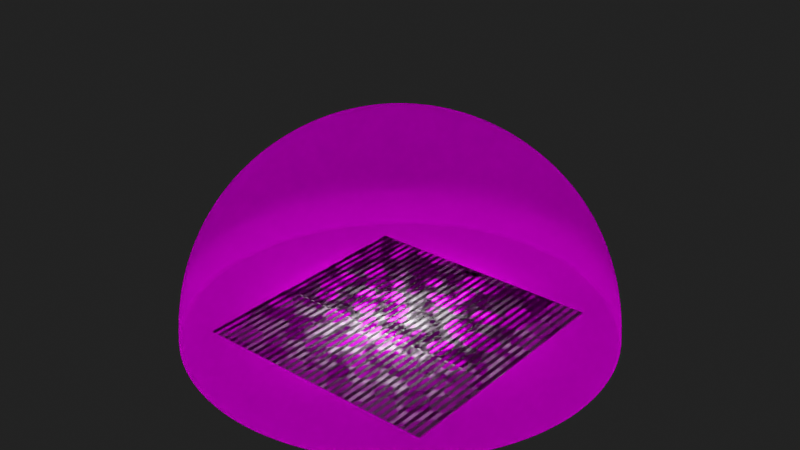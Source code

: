 # Source: DOME_light.blend  (saved by Blender 5.0.118; exported with 4.5.12 LTS)
import bpy
from mathutils import Matrix  # noqa: F401  (used for matrix-valued properties, if any)

bpy.ops.wm.read_factory_settings(use_empty=True)
scene = bpy.context.scene
scene.name = 'Scene'

# ---- collections
col_collection = bpy.data.collections.new('Collection'); scene.collection.children.link(col_collection)

# ---- images (referenced by path relative to the original .blend; pixels are not part of the script)
import os
ASSET_DIR = os.environ.get("B2B_ASSET_DIR", "")  # directory of the original .blend (textures are referenced by path, not embedded)
HERE = os.path.dirname(os.path.abspath(__file__))  # packed textures are extracted next to this script under _unpacked/

def load_image(name, relpath, width, height, colorspace="sRGB"):
    """Load a texture the original file referenced (path relative to the .blend, or extracted next to this script)."""
    p = next((c for c in (os.path.join(HERE, relpath), os.path.join(ASSET_DIR, relpath)) if relpath and os.path.exists(c)), "")
    if p:
        img = bpy.data.images.load(p, check_existing=True)
        img.name = name
    else:  # same state as the original file: an image datablock whose file is absent (Cycles renders it pink)
        img = bpy.data.images.new(name, width, height)
        img.source = "FILE"
        img.filepath = "//" + (relpath or name)
    img.colorspace_settings.name = colorspace
    return img
img_buikslotermeerplein_4k_exr = load_image('buikslotermeerplein_4k.exr', 'buikslotermeerplein_4k.exr', 1024, 1024, 'Linear Rec.709')

# ---- materials (node trees are filled in below, after node groups)
mat_plane_gobo_noise = bpy.data.materials.new('Plane_Gobo_noise')
mat_plane_gobo_voronoise = bpy.data.materials.new('Plane_Gobo_voronoise')
mat_plane_gobo_wave = bpy.data.materials.new('Plane_Gobo_wave')
mat_dome = bpy.data.materials.new('DOME')

# ---- node groups
ng_smooth_by_angle = bpy.data.node_groups.new('Smooth by Angle', 'GeometryNodeTree')
_s = ng_smooth_by_angle.interface.new_socket(name='Mesh', in_out='OUTPUT', socket_type='NodeSocketGeometry')
_s = ng_smooth_by_angle.interface.new_socket(name='Mesh', in_out='INPUT', socket_type='NodeSocketGeometry')
_s = ng_smooth_by_angle.interface.new_socket(name='Angle', in_out='INPUT', socket_type='NodeSocketFloat')
_s.subtype = 'ANGLE'
_s.default_value = 0.5236
_s.min_value = 0.0
_s.max_value = 3.142
_s.description = 'Maximum face angle for smooth edges'
_s = ng_smooth_by_angle.interface.new_socket(name='Ignore Sharpness', in_out='INPUT', socket_type='NodeSocketBool')
_s.force_non_field = True
ng_smooth_by_angle.description = 'Set the sharpness of mesh edges based on the angle between the neighboring faces'
ng_smooth_by_angle.is_modifier = True
_N = ng_smooth_by_angle.nodes; _L = ng_smooth_by_angle.links
n0 = _N.new('GeometryNodeSetShadeSmooth'); n0.name = 'Set Shade Smooth'; n0.location = (120, -80)
n0.domain = 'EDGE'
n1 = _N.new('GeometryNodeSetShadeSmooth'); n1.name = 'Set Shade Smooth.001'; n1.location = (300, -80)
n2 = _N.new('NodeGroupOutput'); n2.name = 'Group Output'; n2.location = (480, -80)
n3 = _N.new('GeometryNodeInputMeshEdgeAngle'); n3.name = 'Edge Angle'; n3.location = (-440, -240)
n4 = _N.new('NodeGroupInput'); n4.name = 'Group Input'; n4.location = (-80, -80)
n5 = _N.new('GeometryNodeInputEdgeSmooth'); n5.name = 'Is Edge Smooth'; n5.location = (-260, -120)
n6 = _N.new('GeometryNodeInputShadeSmooth'); n6.name = 'Is Shade Smooth'; n6.location = (-440, -397)
n7 = _N.new('FunctionNodeCompare'); n7.name = 'Compare'; n7.location = (-260, -260)
n7.operation = 'LESS_EQUAL'
n7.inputs[6].default_value = (0.0, 0.0, 0.0, 0.0)
n7.inputs[7].default_value = (0.0, 0.0, 0.0, 0.0)
n8 = _N.new('FunctionNodeBooleanMath'); n8.name = 'Boolean Math.001'; n8.location = (-80, -260)
n9 = _N.new('NodeGroupInput'); n9.name = 'Group Input.001'; n9.location = (-440, -329)
n10 = _N.new('NodeGroupInput'); n10.name = 'Group Input.002'; n10.location = (-259, -189)
n11 = _N.new('FunctionNodeBooleanMath'); n11.name = 'Boolean Math'; n11.location = (-80, -149)
n11.operation = 'OR'
n12 = _N.new('FunctionNodeBooleanMath'); n12.name = 'Boolean Math.002'; n12.location = (-260, -380)
n12.operation = 'OR'
n13 = _N.new('NodeGroupInput'); n13.name = 'Group Input.003'; n13.location = (-440, -460)
_L.new(n3.outputs[0], n7.inputs[0])
_L.new(n1.outputs[0], n2.inputs[0])
_L.new(n9.outputs[1], n7.inputs[1])
_L.new(n7.outputs[0], n8.inputs[0])
_L.new(n4.outputs[0], n0.inputs[0])
_L.new(n0.outputs[0], n1.inputs[0])
_L.new(n8.outputs[0], n0.inputs[2])
_L.new(n10.outputs[2], n11.inputs[1])
_L.new(n5.outputs[0], n11.inputs[0])
_L.new(n11.outputs[0], n0.inputs[1])
_L.new(n13.outputs[2], n12.inputs[1])
_L.new(n6.outputs[0], n12.inputs[0])
_L.new(n12.outputs[0], n8.inputs[1])
n2.is_active_output = True

# ---- material node trees
mat_plane_gobo_noise.use_nodes = True; mat_plane_gobo_noise.node_tree.nodes.clear()
_N = mat_plane_gobo_noise.node_tree.nodes; _L = mat_plane_gobo_noise.node_tree.links
n0 = _N.new('ShaderNodeBsdfPrincipled'); n0.name = 'Principled BSDF'; n0.location = (-66, 245)
n1 = _N.new('ShaderNodeOutputMaterial'); n1.name = 'Material Output'; n1.location = (350, 100)
n2 = _N.new('ShaderNodeValToRGB'); n2.name = 'Color Ramp'; n2.location = (-449, 190)
while len(n2.color_ramp.elements) > 1: n2.color_ramp.elements.remove(n2.color_ramp.elements[-1])
n2.color_ramp.elements[0].position = 0.4169; n2.color_ramp.elements[0].color = (0.0, 0.0, 0.0, 1.0)
_e = n2.color_ramp.elements.new(0.571); _e.color = (1.0, 1.0, 1.0, 1.0)
n3 = _N.new('ShaderNodeMapping'); n3.name = 'Mapping'; n3.location = (-1101, 145)
n4 = _N.new('ShaderNodeTexCoord'); n4.name = 'Texture Coordinate'; n4.location = (-1347, 133)
n5 = _N.new('ShaderNodeTexNoise'); n5.name = 'Noise Texture'; n5.location = (-702, 149)
n5.width = 145
_L.new(n0.outputs[0], n1.inputs[0])
_L.new(n4.outputs[3], n3.inputs[0])
_L.new(n2.outputs[0], n0.inputs[4])
_L.new(n3.outputs[0], n5.inputs[0])
_L.new(n5.outputs[0], n2.inputs[0])
n1.is_active_output = True
mat_plane_gobo_voronoise.use_nodes = True; mat_plane_gobo_voronoise.node_tree.nodes.clear()
_N = mat_plane_gobo_voronoise.node_tree.nodes; _L = mat_plane_gobo_voronoise.node_tree.links
n0 = _N.new('ShaderNodeBsdfPrincipled'); n0.name = 'Principled BSDF'; n0.location = (-215, 245)
n1 = _N.new('ShaderNodeOutputMaterial'); n1.name = 'Material Output'; n1.location = (200, 100)
n2 = _N.new('ShaderNodeValToRGB'); n2.name = 'Color Ramp'; n2.location = (-598, 190)
while len(n2.color_ramp.elements) > 1: n2.color_ramp.elements.remove(n2.color_ramp.elements[-1])
n2.color_ramp.elements[0].position = 0.4169; n2.color_ramp.elements[0].color = (0.0, 0.0, 0.0, 1.0)
_e = n2.color_ramp.elements.new(0.571); _e.color = (1.0, 1.0, 1.0, 1.0)
n3 = _N.new('ShaderNodeMapping'); n3.name = 'Mapping'; n3.location = (-1101, 145)
n4 = _N.new('ShaderNodeTexCoord'); n4.name = 'Texture Coordinate'; n4.location = (-1347, 133)
n5 = _N.new('ShaderNodeTexVoronoi'); n5.name = 'Voronoi Texture'; n5.location = (-818, 161)
n5.width = 155
_L.new(n0.outputs[0], n1.inputs[0])
_L.new(n4.outputs[3], n3.inputs[0])
_L.new(n2.outputs[0], n0.inputs[4])
_L.new(n3.outputs[0], n5.inputs[0])
_L.new(n5.outputs[0], n2.inputs[0])
n1.is_active_output = True
mat_plane_gobo_wave.use_nodes = True; mat_plane_gobo_wave.node_tree.nodes.clear()
_N = mat_plane_gobo_wave.node_tree.nodes; _L = mat_plane_gobo_wave.node_tree.links
n0 = _N.new('ShaderNodeBsdfPrincipled'); n0.name = 'Principled BSDF'; n0.location = (-215, 245)
n1 = _N.new('ShaderNodeOutputMaterial'); n1.name = 'Material Output'; n1.location = (200, 100)
n2 = _N.new('ShaderNodeValToRGB'); n2.name = 'Color Ramp'; n2.location = (-598, 190)
while len(n2.color_ramp.elements) > 1: n2.color_ramp.elements.remove(n2.color_ramp.elements[-1])
n2.color_ramp.elements[0].position = 0.4169; n2.color_ramp.elements[0].color = (0.0, 0.0, 0.0, 1.0)
_e = n2.color_ramp.elements.new(0.571); _e.color = (1.0, 1.0, 1.0, 1.0)
n3 = _N.new('ShaderNodeMapping'); n3.name = 'Mapping'; n3.location = (-1101, 145)
n4 = _N.new('ShaderNodeTexCoord'); n4.name = 'Texture Coordinate'; n4.location = (-1347, 133)
n5 = _N.new('ShaderNodeTexWave'); n5.name = 'Wave Texture'; n5.location = (-862, 197)
n5.width = 160
_L.new(n0.outputs[0], n1.inputs[0])
_L.new(n4.outputs[3], n3.inputs[0])
_L.new(n2.outputs[0], n0.inputs[4])
_L.new(n5.outputs[0], n2.inputs[0])
_L.new(n3.outputs[0], n5.inputs[0])
n1.is_active_output = True
mat_dome.use_nodes = True; mat_dome.node_tree.nodes.clear()
_N = mat_dome.node_tree.nodes; _L = mat_dome.node_tree.links
n0 = _N.new('ShaderNodeOutputMaterial'); n0.name = 'Material Output'; n0.location = (692, 110)
n1 = _N.new('ShaderNodeEmission'); n1.name = 'Emission'; n1.location = (-124, 166)
n2 = _N.new('ShaderNodeMapping'); n2.name = 'Mapping'; n2.location = (-1055, 432)
n2.inputs[1].default_value = (0.0, 0.0, -0.29)
n3 = _N.new('ShaderNodeTexCoord'); n3.name = 'Texture Coordinate'; n3.location = (-1512, 503)
n4 = _N.new('ShaderNodeTexEnvironment'); n4.name = 'Environment Texture'; n4.location = (-795, 272)
n4.image = img_buikslotermeerplein_4k_exr
n5 = _N.new('ShaderNodeBsdfTransparent'); n5.name = 'Transparent BSDF'; n5.location = (172, -59)
n6 = _N.new('ShaderNodeMixShader'); n6.name = 'Mix Shader'; n6.location = (527, 339)
n7 = _N.new('ShaderNodeNewGeometry'); n7.name = 'Geometry'; n7.location = (258, 516)
n8 = _N.new('ShaderNodeBsdfDiffuse'); n8.name = 'Diffuse BSDF'; n8.location = (-110, -35)
n8.inputs[1].default_value = 0.5204
n9 = _N.new('ShaderNodeMixShader'); n9.name = 'Mix Shader.001'; n9.location = (252, 240)
n10 = _N.new('ShaderNodeValToRGB'); n10.name = 'Color Ramp'; n10.location = (-402, 449)
while len(n10.color_ramp.elements) > 1: n10.color_ramp.elements.remove(n10.color_ramp.elements[-1])
n10.color_ramp.elements[0].position = 0.29; n10.color_ramp.elements[0].color = (0.0, 0.0, 0.0, 1.0)
_e = n10.color_ramp.elements.new(1.0); _e.color = (1.0, 1.0, 1.0, 1.0)
n11 = _N.new('ShaderNodeSeparateXYZ'); n11.name = 'Separate XYZ'; n11.location = (-408, 599)
n12 = _N.new('ShaderNodeMix'); n12.name = 'Mix'; n12.location = (-54, 690)
n12.data_type = 'RGBA'
n12.blend_type = 'MULTIPLY'
n12.inputs[0].default_value = 1.0
n13 = _N.new('ShaderNodeBump'); n13.name = 'Bump'; n13.location = (-369, -66)
n13.inputs[0].default_value = 0.1492
n13.inputs[1].default_value = 0.05
_L.new(n5.outputs[0], n6.inputs[2])
_L.new(n4.outputs[0], n8.inputs[0])
_L.new(n1.outputs[0], n9.inputs[2])
_L.new(n4.outputs[0], n13.inputs[3])
_L.new(n7.outputs[6], n6.inputs[0])
_L.new(n12.outputs[2], n9.inputs[0])
_L.new(n8.outputs[0], n9.inputs[1])
_L.new(n4.outputs[0], n1.inputs[0])
_L.new(n4.outputs[0], n10.inputs[0])
_L.new(n9.outputs[0], n6.inputs[1])
_L.new(n13.outputs[0], n8.inputs[2])
_L.new(n11.outputs[2], n12.inputs[6])
_L.new(n2.outputs[0], n4.inputs[0])
_L.new(n10.outputs[0], n12.inputs[7])
_L.new(n3.outputs[3], n2.inputs[0])
_L.new(n6.outputs[0], n0.inputs[0])
_L.new(n2.outputs[0], n11.inputs[0])
n0.is_active_output = True

# ---- world
world_world = bpy.data.worlds.new('World'); scene.world = world_world
world_world.use_nodes = True; world_world.node_tree.nodes.clear()
_N = world_world.node_tree.nodes; _L = world_world.node_tree.links
n0 = _N.new('ShaderNodeOutputWorld'); n0.name = 'World Output'; n0.location = (300, 300)
n1 = _N.new('ShaderNodeBackground'); n1.name = 'Background'; n1.location = (10, 300)
n1.inputs[0].default_value = (0.05088, 0.05088, 0.05088, 1.0)
_L.new(n1.outputs[0], n0.inputs[0])
n0.is_active_output = True
world_world.color = (0.05088, 0.05088, 0.05088)
world_world.sun_shadow_jitter_overblur = 0.0

# ---- lights
light_customarearectlight_001 = bpy.data.lights.new('CustomAreaRectLight.001', 'AREA')
light_customarearectlight_001.energy = 100.0
light_customarearectlight_001.shape = 'RECTANGLE'
light_customarearectlight_001.size = 1.0
light_customarearectlight_001.size_y = 1.0
light_noise_gobo = bpy.data.lights.new('Noise_gobo', 'AREA')
light_noise_gobo.temperature = 1000.0
light_noise_gobo.size = 1.0
light_noise_gobo.size_y = 1.0
light_noise_gobo.spread = 0.5236
light_noise_gobo.use_nodes = True; light_noise_gobo.node_tree.nodes.clear()
_N = light_noise_gobo.node_tree.nodes; _L = light_noise_gobo.node_tree.links
n0 = _N.new('ShaderNodeEmission'); n0.name = 'Emission'; n0.location = (109, 106)
n1 = _N.new('ShaderNodeOutputLight'); n1.name = 'Light Output'; n1.location = (303, 100)
n2 = _N.new('ShaderNodeTexNoise'); n2.name = 'Noise Texture'; n2.location = (-590, 72)
n2.normalize = False
n2.inputs[4].default_value = 0.0
n3 = _N.new('ShaderNodeValToRGB'); n3.name = 'Color Ramp'; n3.location = (-389, 74)
while len(n3.color_ramp.elements) > 1: n3.color_ramp.elements.remove(n3.color_ramp.elements[-1])
n3.color_ramp.elements[0].position = 0.0; n3.color_ramp.elements[0].color = (0.0, 0.0, 0.0, 1.0)
_e = n3.color_ramp.elements.new(1.0); _e.color = (1.0, 1.0, 1.0, 1.0)
n4 = _N.new('ShaderNodeMapping'); n4.name = 'Mapping'; n4.location = (-769, 70)
n5 = _N.new('ShaderNodeTexCoord'); n5.name = 'Texture Coordinate'; n5.location = (-949, 70)
n6 = _N.new('ShaderNodeMath'); n6.name = 'Math'; n6.location = (-71, 77)
n6.operation = 'MULTIPLY'
n6.inputs[1].default_value = 1.0
_L.new(n0.outputs[0], n1.inputs[0])
_L.new(n4.outputs[0], n2.inputs[0])
_L.new(n6.outputs[0], n0.inputs[1])
_L.new(n2.outputs[0], n3.inputs[0])
_L.new(n5.outputs[3], n4.inputs[0])
_L.new(n3.outputs[0], n6.inputs[0])
n1.is_active_output = True
light_image_gobo = bpy.data.lights.new('Image_Gobo', 'AREA')
light_image_gobo.temperature = 1000.0
light_image_gobo.size = 1.0
light_image_gobo.size_y = 1.0
light_image_gobo.spread = 0.5236
light_image_gobo.use_nodes = True; light_image_gobo.node_tree.nodes.clear()
_N = light_image_gobo.node_tree.nodes; _L = light_image_gobo.node_tree.links
n0 = _N.new('ShaderNodeEmission'); n0.name = 'Emission'; n0.location = (87, 103)
n1 = _N.new('ShaderNodeOutputLight'); n1.name = 'Light Output'; n1.location = (428, 100)
n2 = _N.new('ShaderNodeValToRGB'); n2.name = 'Color Ramp'; n2.location = (-389, 74)
while len(n2.color_ramp.elements) > 1: n2.color_ramp.elements.remove(n2.color_ramp.elements[-1])
n2.color_ramp.elements[0].position = 0.0; n2.color_ramp.elements[0].color = (0.0, 0.0, 0.0, 1.0)
_e = n2.color_ramp.elements.new(1.0); _e.color = (1.0, 1.0, 1.0, 1.0)
n3 = _N.new('ShaderNodeTexImage'); n3.name = 'Image Texture'; n3.location = (-669, 34)
n4 = _N.new('ShaderNodeMapping'); n4.name = 'Mapping'; n4.location = (-849, 34)
n5 = _N.new('ShaderNodeTexCoord'); n5.name = 'Texture Coordinate'; n5.location = (-1029, 34)
n6 = _N.new('ShaderNodeMath'); n6.name = 'Math'; n6.location = (-86, 78)
n6.operation = 'MULTIPLY'
n6.inputs[1].default_value = 1.0
_L.new(n0.outputs[0], n1.inputs[0])
_L.new(n6.outputs[0], n0.inputs[1])
_L.new(n3.outputs[0], n2.inputs[0])
_L.new(n4.outputs[0], n3.inputs[0])
_L.new(n5.outputs[2], n4.inputs[0])
_L.new(n2.outputs[0], n6.inputs[0])
n1.is_active_output = True

# ---- meshes
me_plane = bpy.data.meshes.new('Plane')
me_plane.from_pydata([(-1.0, -1.0, 0.0), (1.0, -1.0, 0.0), (-1.0, 1.0, 0.0), (1.0, 1.0, 0.0)], [], [(0, 1, 3, 2)])
_uv = me_plane.uv_layers.new(name='UVMap')
_uv.uv.foreach_set('vector', [0.0, 0.0, 1.0, 0.0, 1.0, 1.0, 0.0, 1.0])
me_plane.materials.append(mat_plane_gobo_noise)
me_plane.update()
me_plane_001 = bpy.data.meshes.new('Plane.001')
me_plane_001.from_pydata([(-1.0, -1.0, 0.0), (1.0, -1.0, 0.0), (-1.0, 1.0, 0.0), (1.0, 1.0, 0.0)], [], [(0, 1, 3, 2)])
_uv = me_plane_001.uv_layers.new(name='UVMap')
_uv.uv.foreach_set('vector', [0.0, 0.0, 1.0, 0.0, 1.0, 1.0, 0.0, 1.0])
me_plane_001.materials.append(mat_plane_gobo_voronoise)
me_plane_001.update()
me_plane_002 = bpy.data.meshes.new('Plane.002')
me_plane_002.from_pydata([(-1.0, -1.0, 0.0), (1.0, -1.0, 0.0), (-1.0, 1.0, 0.0), (1.0, 1.0, 0.0)], [], [(0, 1, 3, 2)])
_uv = me_plane_002.uv_layers.new(name='UVMap')
_uv.uv.foreach_set('vector', [0.0, 0.0, 1.0, 0.0, 1.0, 1.0, 0.0, 1.0])
me_plane_002.materials.append(mat_plane_gobo_wave)
me_plane_002.update()
me_roundcube = bpy.data.meshes.new('Roundcube')
me_roundcube.from_pydata([(1.297, 0.0, 0.0), (1.272, -1.145, 0.0), (1.193, -2.29, 0.0), (1.051, -3.435, 0.0), (-1.061e-07, 3.49, 0.0), (-7.076e-08, 2.327, 0.0), (-7.076e-08, 1.164, 0.0), (-1.415e-07, 0.0, 0.0), (3.323, 3.323, 0.6854), (2.492, 3.971, 0.7567), (1.661, 4.376, 0.8038), (0.8307, 4.601, 0.8307), (0.0, 4.674, 0.8395), (-0.8307, 4.601, 0.8307), (-1.661, 4.376, 0.8038), (-2.492, 3.971, 0.7567), (3.215, 3.215, 1.371), (2.411, 3.801, 1.513), (1.608, 4.169, 1.608), (0.8038, 4.376, 1.661), (0.0, 4.442, 1.679), (-0.8038, 4.376, 1.661), (-1.608, 4.169, 1.608), (-2.411, 3.801, 1.513), (3.027, 3.027, 2.056), (2.27, 3.499, 2.27), (1.513, 3.801, 2.411), (0.7567, 3.971, 2.492), (0.0, 4.026, 2.518), (-0.7567, 3.971, 2.492), (-1.513, 3.801, 2.411), (-2.27, 3.499, 2.27), (0.0, -1.164, 0.0), (-7.076e-08, -2.327, 0.0), (-3.538e-08, -3.49, 0.0), (-1.051, 3.435, 0.0), (-1.193, 2.29, 0.0), (-1.272, 1.145, 0.0), (-1.297, 0.0, 0.0), (-1.272, -1.145, 0.0), (-3.323, 3.323, 0.6854), (-3.971, 2.492, 0.7567), (-4.376, 1.661, 0.8038), (-4.601, 0.8307, 0.8307), (-4.674, 0.0, 0.8395), (-4.601, -0.8307, 0.8307), (-4.376, -1.661, 0.8038), (-3.971, -2.492, 0.7567), (-3.215, 3.215, 1.371), (-3.801, 2.411, 1.513), (-4.169, 1.608, 1.608), (-4.376, 0.8038, 1.661), (-4.442, 0.0, 1.679), (-4.376, -0.8038, 1.661), (-4.169, -1.608, 1.608), (-3.801, -2.411, 1.513), (-3.027, 3.027, 2.056), (-3.499, 2.27, 2.27), (-3.801, 1.513, 2.411), (-3.971, 0.7567, 2.492), (-4.026, 0.0, 2.518), (-3.971, -0.7567, 2.492), (-3.801, -1.513, 2.411), (-3.499, -2.27, 2.27), (-1.193, -2.29, 0.0), (-1.051, -3.435, 0.0), (-2.079, 3.265, 0.0), (-2.348, 2.177, 0.0), (-2.499, 1.088, 0.0), (-2.547, 0.0, 0.0), (-2.499, -1.088, 0.0), (-2.348, -2.177, 0.0), (-3.323, -3.323, 0.6854), (-2.492, -3.971, 0.7567), (-1.661, -4.376, 0.8038), (-0.8307, -4.601, 0.8307), (0.0, -4.674, 0.8395), (0.8307, -4.601, 0.8307), (1.661, -4.376, 0.8038), (2.492, -3.971, 0.7567), (-3.215, -3.215, 1.371), (-2.411, -3.801, 1.513), (-1.608, -4.169, 1.608), (-0.8038, -4.376, 1.661), (0.0, -4.442, 1.679), (0.8038, -4.376, 1.661), (1.608, -4.169, 1.608), (2.411, -3.801, 1.513), (-3.027, -3.027, 2.056), (-2.27, -3.499, 2.27), (-1.513, -3.801, 2.411), (-0.7567, -3.971, 2.492), (0.0, -4.026, 2.518), (0.7567, -3.971, 2.492), (1.513, -3.801, 2.411), (2.27, -3.499, 2.27), (-2.079, -3.265, 0.0), (-3.057, 2.959, 0.0), (-3.424, 1.973, 0.0), (-3.628, 0.9865, 0.0), (-3.694, 0.0, 0.0), (-3.628, -0.9865, 0.0), (-3.424, -1.973, 0.0), (-3.057, -2.959, 0.0), (3.323, -3.323, 0.6854), (3.971, -2.492, 0.7567), (4.376, -1.661, 0.8038), (4.601, -0.8307, 0.8307), (4.674, 0.0, 0.8395), (4.601, 0.8307, 0.8307), (4.376, 1.661, 0.8038), (3.971, 2.492, 0.7567), (3.215, -3.215, 1.371), (3.801, -2.411, 1.513), (4.169, -1.608, 1.608), (4.376, -0.8038, 1.661), (4.442, 0.0, 1.679), (4.376, 0.8038, 1.661), (4.169, 1.608, 1.608), (3.801, 2.411, 1.513), (3.027, -3.027, 2.056), (3.499, -2.27, 2.27), (3.801, -1.513, 2.411), (3.971, -0.7567, 2.492), (4.026, 0.0, 2.518), (3.971, 0.7567, 2.492), (3.801, 1.513, 2.411), (3.499, 2.27, 2.27), (2.742, 2.742, 2.742), (2.056, 3.027, 3.027), (1.371, 3.215, 3.215), (0.6854, 3.323, 3.323), (0.0, 3.358, 3.358), (-0.6854, 3.323, 3.323), (-1.371, 3.215, 3.215), (-2.056, 3.027, 3.027), (-2.742, 2.742, 2.742), (3.027, 2.056, 3.027), (2.27, 2.27, 3.499), (1.513, 2.411, 3.801), (0.7567, 2.492, 3.971), (0.0, 2.518, 4.026), (-0.7567, 2.492, 3.971), (-1.513, 2.411, 3.801), (-2.27, 2.27, 3.499), (-3.027, 2.056, 3.027), (3.215, 1.371, 3.215), (2.411, 1.513, 3.801), (1.608, 1.608, 4.169), (0.8038, 1.661, 4.376), (0.0, 1.679, 4.442), (-0.8038, 1.661, 4.376), (-1.608, 1.608, 4.169), (-2.411, 1.513, 3.801), (-3.215, 1.371, 3.215), (3.323, 0.6854, 3.323), (2.492, 0.7567, 3.971), (1.661, 0.8038, 4.376), (0.8307, 0.8307, 4.601), (0.0, 0.8395, 4.674), (-0.8307, 0.8307, 4.601), (-1.661, 0.8038, 4.376), (-2.492, 0.7567, 3.971), (-3.323, 0.6854, 3.323), (3.358, 0.0, 3.358), (2.518, 0.0, 4.026), (1.679, 0.0, 4.442), (0.8395, 0.0, 4.674), (0.0, 0.0, 4.749), (-0.8395, 0.0, 4.674), (-1.679, 0.0, 4.442), (-2.518, 0.0, 4.026), (-3.358, 0.0, 3.358), (3.323, -0.6854, 3.323), (2.492, -0.7567, 3.971), (1.661, -0.8038, 4.376), (0.8307, -0.8307, 4.601), (0.0, -0.8395, 4.674), (-0.8307, -0.8307, 4.601), (-1.661, -0.8038, 4.376), (-2.492, -0.7567, 3.971), (-3.323, -0.6854, 3.323), (3.215, -1.371, 3.215), (2.411, -1.513, 3.801), (1.608, -1.608, 4.169), (0.8038, -1.661, 4.376), (0.0, -1.679, 4.442), (-0.8038, -1.661, 4.376), (-1.608, -1.608, 4.169), (-2.411, -1.513, 3.801), (-3.215, -1.371, 3.215), (3.027, -2.056, 3.027), (2.27, -2.27, 3.499), (1.513, -2.411, 3.801), (0.7567, -2.492, 3.971), (0.0, -2.518, 4.026), (-0.7567, -2.492, 3.971), (-1.513, -2.411, 3.801), (-2.27, -2.27, 3.499), (-3.027, -2.056, 3.027), (2.742, -2.742, 2.742), (2.056, -3.027, 3.027), (1.371, -3.215, 3.215), (0.6854, -3.323, 3.323), (0.0, -3.358, 3.358), (-0.6854, -3.323, 3.323), (-1.371, -3.215, 3.215), (-2.056, -3.027, 3.027), (-2.742, -2.742, 2.742), (3.291, 3.291, 0.0), (3.353, 3.353, 0.09355), (3.316, 3.316, 0.007121), (3.337, 3.337, 0.0274), (3.35, 3.35, 0.05775), (2.468, 3.946, 0.0), (2.515, 4.019, 0.0935), (2.487, 3.976, 0.007117), (2.503, 4.001, 0.02739), (2.513, 4.016, 0.05772), (1.645, 4.354, 0.0), (1.677, 4.434, 0.09348), (1.658, 4.387, 0.007115), (1.669, 4.414, 0.02738), (1.675, 4.431, 0.0577), (0.8227, 4.581, 0.0), (0.8385, 4.666, 0.09346), (0.8291, 4.616, 0.007114), (0.8343, 4.645, 0.02737), (0.8376, 4.662, 0.0577), (0.0, 4.655, 0.0), (0.0, 4.741, 0.09346), (0.0, 4.69, 0.007114), (0.0, 4.719, 0.02737), (0.0, 4.737, 0.05769), (-0.8227, 4.581, 0.0), (-0.8385, 4.666, 0.09346), (-0.8291, 4.616, 0.007114), (-0.8343, 4.645, 0.02737), (-0.8376, 4.662, 0.0577), (-1.645, 4.354, 0.0), (-1.677, 4.434, 0.09348), (-1.658, 4.387, 0.007115), (-1.669, 4.414, 0.02738), (-1.675, 4.431, 0.0577), (-2.468, 3.946, 0.0), (-2.515, 4.019, 0.0935), (-2.487, 3.976, 0.007117), (-2.503, 4.001, 0.02739), (-2.513, 4.016, 0.05772), (-3.291, 3.291, 0.0), (-3.353, 3.353, 0.09355), (-3.316, 3.316, 0.007121), (-3.337, 3.337, 0.0274), (-3.35, 3.35, 0.05775), (-3.946, 2.468, 0.0), (-4.019, 2.515, 0.0935), (-3.976, 2.487, 0.007117), (-4.001, 2.503, 0.02739), (-4.016, 2.513, 0.05772), (-4.354, 1.645, 0.0), (-4.434, 1.677, 0.09348), (-4.387, 1.658, 0.007115), (-4.414, 1.669, 0.02738), (-4.431, 1.675, 0.0577), (-4.581, 0.8227, 0.0), (-4.666, 0.8385, 0.09346), (-4.616, 0.8291, 0.007114), (-4.645, 0.8343, 0.02737), (-4.662, 0.8376, 0.0577), (-4.655, 0.0, 0.0), (-4.741, 0.0, 0.09346), (-4.69, 0.0, 0.007114), (-4.719, 0.0, 0.02737), (-4.737, 0.0, 0.05769), (-4.581, -0.8227, 0.0), (-4.666, -0.8385, 0.09346), (-4.616, -0.8291, 0.007114), (-4.645, -0.8343, 0.02737), (-4.662, -0.8376, 0.0577), (-4.354, -1.645, 0.0), (-4.434, -1.677, 0.09348), (-4.387, -1.658, 0.007115), (-4.414, -1.669, 0.02738), (-4.431, -1.675, 0.0577), (-3.946, -2.468, 0.0), (-4.019, -2.515, 0.0935), (-3.976, -2.487, 0.007117), (-4.001, -2.503, 0.02739), (-4.016, -2.513, 0.05772), (-3.291, -3.291, 0.0), (-3.353, -3.353, 0.09355), (-3.316, -3.316, 0.007121), (-3.337, -3.337, 0.0274), (-3.35, -3.35, 0.05775), (-2.468, -3.946, 0.0), (-2.515, -4.019, 0.0935), (-2.487, -3.976, 0.007117), (-2.503, -4.001, 0.02739), (-2.513, -4.016, 0.05772), (-1.645, -4.354, 0.0), (-1.677, -4.434, 0.09348), (-1.658, -4.387, 0.007115), (-1.669, -4.414, 0.02738), (-1.675, -4.431, 0.0577), (-0.8227, -4.581, 0.0), (-0.8385, -4.666, 0.09346), (-0.8291, -4.616, 0.007114), (-0.8343, -4.645, 0.02737), (-0.8376, -4.662, 0.0577), (0.0, -4.655, 0.0), (0.0, -4.741, 0.09346), (0.0, -4.69, 0.007114), (0.0, -4.719, 0.02737), (0.0, -4.737, 0.05769), (0.8227, -4.581, 0.0), (0.8385, -4.666, 0.09346), (0.8291, -4.616, 0.007114), (0.8343, -4.645, 0.02737), (0.8376, -4.662, 0.0577), (1.645, -4.354, 0.0), (1.677, -4.434, 0.09348), (1.658, -4.387, 0.007115), (1.669, -4.414, 0.02738), (1.675, -4.431, 0.0577), (2.468, -3.946, 0.0), (2.515, -4.019, 0.0935), (2.487, -3.976, 0.007117), (2.503, -4.001, 0.02739), (2.513, -4.016, 0.05772), (3.291, -3.291, 0.0), (3.353, -3.353, 0.09355), (3.316, -3.316, 0.007121), (3.337, -3.337, 0.0274), (3.35, -3.35, 0.05775), (3.946, -2.468, 0.0), (4.019, -2.515, 0.0935), (3.976, -2.487, 0.007117), (4.001, -2.503, 0.02739), (4.016, -2.513, 0.05772), (4.354, -1.645, 0.0), (4.434, -1.677, 0.09348), (4.387, -1.658, 0.007115), (4.414, -1.669, 0.02738), (4.431, -1.675, 0.0577), (4.581, -0.8227, 0.0), (4.666, -0.8385, 0.09346), (4.616, -0.8291, 0.007114), (4.645, -0.8343, 0.02737), (4.662, -0.8376, 0.0577), (4.655, 0.0, 0.0), (4.741, 0.0, 0.09346), (4.69, 0.0, 0.007114), (4.719, 0.0, 0.02737), (4.737, 0.0, 0.05769), (4.581, 0.8227, 0.0), (4.666, 0.8385, 0.09346), (4.616, 0.8291, 0.007114), (4.645, 0.8343, 0.02737), (4.662, 0.8376, 0.0577), (4.354, 1.645, 0.0), (4.434, 1.677, 0.09348), (4.387, 1.658, 0.007115), (4.414, 1.669, 0.02738), (4.431, 1.675, 0.0577), (3.946, 2.468, 0.0), (4.019, 2.515, 0.0935), (3.976, 2.487, 0.007117), (4.001, 2.503, 0.02739), (4.016, 2.513, 0.05772), (1.272, 1.145, 0.0), (1.193, 2.29, 0.0), (1.051, 3.435, 0.0), (2.079, -3.265, 0.0), (2.348, -2.177, 0.0), (2.499, -1.088, 0.0), (2.547, 0.0, 0.0), (2.499, 1.088, 0.0), (2.348, 2.177, 0.0), (2.079, 3.265, 0.0), (3.057, -2.959, 0.0), (3.424, -1.973, 0.0), (3.628, -0.9865, 0.0), (3.694, 0.0, 0.0), (3.628, 0.9865, 0.0), (3.424, 1.973, 0.0), (3.057, 2.959, 0.0)], [], [(274, 279, 102, 101), (373, 372, 379, 380), (33, 34, 3, 2), (71, 96, 65, 64), (102, 103, 96, 71), (279, 284, 103, 102), (379, 324, 329, 334), (372, 319, 324, 379), (8, 16, 17, 9), (9, 17, 18, 10), (10, 18, 19, 11), (11, 19, 20, 12), (12, 20, 21, 13), (13, 21, 22, 14), (14, 22, 23, 15), (15, 23, 48, 40), (16, 24, 25, 17), (17, 25, 26, 18), (18, 26, 27, 19), (19, 27, 28, 20), (20, 28, 29, 21), (21, 29, 30, 22), (22, 30, 31, 23), (23, 31, 56, 48), (24, 128, 129, 25), (25, 129, 130, 26), (26, 130, 131, 27), (27, 131, 132, 28), (28, 132, 133, 29), (29, 133, 134, 30), (30, 134, 135, 31), (31, 135, 136, 56), (269, 274, 101, 100), (374, 373, 380, 381), (32, 33, 2, 1), (70, 71, 64, 39), (101, 102, 71, 70), (380, 379, 334, 339), (2, 3, 372, 373), (64, 65, 34, 33), (40, 48, 49, 41), (41, 49, 50, 42), (42, 50, 51, 43), (43, 51, 52, 44), (44, 52, 53, 45), (45, 53, 54, 46), (46, 54, 55, 47), (47, 55, 80, 72), (48, 56, 57, 49), (49, 57, 58, 50), (50, 58, 59, 51), (51, 59, 60, 52), (52, 60, 61, 53), (53, 61, 62, 54), (54, 62, 63, 55), (55, 63, 88, 80), (56, 136, 145, 57), (57, 145, 154, 58), (58, 154, 163, 59), (59, 163, 172, 60), (60, 172, 181, 61), (61, 181, 190, 62), (62, 190, 199, 63), (63, 199, 208, 88), (264, 269, 100, 99), (375, 374, 381, 382), (7, 32, 1, 0), (69, 70, 39, 38), (100, 101, 70, 69), (381, 380, 339, 344), (1, 2, 373, 374), (39, 64, 33, 32), (72, 80, 81, 73), (73, 81, 82, 74), (74, 82, 83, 75), (75, 83, 84, 76), (76, 84, 85, 77), (77, 85, 86, 78), (78, 86, 87, 79), (79, 87, 112, 104), (80, 88, 89, 81), (81, 89, 90, 82), (82, 90, 91, 83), (83, 91, 92, 84), (84, 92, 93, 85), (85, 93, 94, 86), (86, 94, 95, 87), (87, 95, 120, 112), (88, 208, 207, 89), (89, 207, 206, 90), (90, 206, 205, 91), (91, 205, 204, 92), (92, 204, 203, 93), (93, 203, 202, 94), (94, 202, 201, 95), (95, 201, 200, 120), (34, 309, 314, 3), (65, 304, 309, 34), (96, 299, 304, 65), (103, 294, 299, 96), (99, 100, 69, 68), (382, 381, 344, 349), (0, 1, 374, 375), (38, 39, 32, 7), (104, 112, 113, 105), (105, 113, 114, 106), (106, 114, 115, 107), (107, 115, 116, 108), (108, 116, 117, 109), (109, 117, 118, 110), (110, 118, 119, 111), (111, 119, 16, 8), (112, 120, 121, 113), (113, 121, 122, 114), (114, 122, 123, 115), (115, 123, 124, 116), (116, 124, 125, 117), (117, 125, 126, 118), (118, 126, 127, 119), (119, 127, 24, 16), (120, 200, 191, 121), (121, 191, 182, 122), (122, 182, 173, 123), (123, 173, 164, 124), (124, 164, 155, 125), (125, 155, 146, 126), (126, 146, 137, 127), (127, 137, 128, 24), (3, 314, 319, 372), (128, 137, 138, 129), (129, 138, 139, 130), (130, 139, 140, 131), (131, 140, 141, 132), (132, 141, 142, 133), (133, 142, 143, 134), (134, 143, 144, 135), (135, 144, 145, 136), (137, 146, 147, 138), (138, 147, 148, 139), (139, 148, 149, 140), (140, 149, 150, 141), (141, 150, 151, 142), (142, 151, 152, 143), (143, 152, 153, 144), (144, 153, 154, 145), (146, 155, 156, 147), (147, 156, 157, 148), (148, 157, 158, 149), (149, 158, 159, 150), (150, 159, 160, 151), (151, 160, 161, 152), (152, 161, 162, 153), (153, 162, 163, 154), (155, 164, 165, 156), (156, 165, 166, 157), (157, 166, 167, 158), (158, 167, 168, 159), (159, 168, 169, 160), (160, 169, 170, 161), (161, 170, 171, 162), (162, 171, 172, 163), (164, 173, 174, 165), (165, 174, 175, 166), (166, 175, 176, 167), (167, 176, 177, 168), (168, 177, 178, 169), (169, 178, 179, 170), (170, 179, 180, 171), (171, 180, 181, 172), (173, 182, 183, 174), (174, 183, 184, 175), (175, 184, 185, 176), (176, 185, 186, 177), (177, 186, 187, 178), (178, 187, 188, 179), (179, 188, 189, 180), (180, 189, 190, 181), (182, 191, 192, 183), (183, 192, 193, 184), (184, 193, 194, 185), (185, 194, 195, 186), (186, 195, 196, 187), (187, 196, 197, 188), (188, 197, 198, 189), (189, 198, 199, 190), (191, 200, 201, 192), (192, 201, 202, 193), (193, 202, 203, 194), (194, 203, 204, 195), (195, 204, 205, 196), (196, 205, 206, 197), (197, 206, 207, 198), (198, 207, 208, 199), (209, 211, 216, 214), (211, 212, 217, 216), (212, 213, 218, 217), (213, 210, 215, 218), (214, 216, 221, 219), (216, 217, 222, 221), (217, 218, 223, 222), (218, 215, 220, 223), (219, 221, 226, 224), (221, 222, 227, 226), (222, 223, 228, 227), (223, 220, 225, 228), (224, 226, 231, 229), (226, 227, 232, 231), (227, 228, 233, 232), (228, 225, 230, 233), (229, 231, 236, 234), (231, 232, 237, 236), (232, 233, 238, 237), (233, 230, 235, 238), (234, 236, 241, 239), (236, 237, 242, 241), (237, 238, 243, 242), (238, 235, 240, 243), (239, 241, 246, 244), (241, 242, 247, 246), (242, 243, 248, 247), (243, 240, 245, 248), (244, 246, 251, 249), (246, 247, 252, 251), (247, 248, 253, 252), (248, 245, 250, 253), (249, 251, 256, 254), (251, 252, 257, 256), (252, 253, 258, 257), (253, 250, 255, 258), (254, 256, 261, 259), (256, 257, 262, 261), (257, 258, 263, 262), (258, 255, 260, 263), (259, 261, 266, 264), (261, 262, 267, 266), (262, 263, 268, 267), (263, 260, 265, 268), (264, 266, 271, 269), (266, 267, 272, 271), (267, 268, 273, 272), (268, 265, 270, 273), (269, 271, 276, 274), (271, 272, 277, 276), (272, 273, 278, 277), (273, 270, 275, 278), (274, 276, 281, 279), (276, 277, 282, 281), (277, 278, 283, 282), (278, 275, 280, 283), (279, 281, 286, 284), (281, 282, 287, 286), (282, 283, 288, 287), (283, 280, 285, 288), (284, 286, 291, 289), (286, 287, 292, 291), (287, 288, 293, 292), (288, 285, 290, 293), (289, 291, 296, 294), (291, 292, 297, 296), (292, 293, 298, 297), (293, 290, 295, 298), (294, 296, 301, 299), (296, 297, 302, 301), (297, 298, 303, 302), (298, 295, 300, 303), (299, 301, 306, 304), (301, 302, 307, 306), (302, 303, 308, 307), (303, 300, 305, 308), (304, 306, 311, 309), (306, 307, 312, 311), (307, 308, 313, 312), (308, 305, 310, 313), (309, 311, 316, 314), (311, 312, 317, 316), (312, 313, 318, 317), (313, 310, 315, 318), (314, 316, 321, 319), (316, 317, 322, 321), (317, 318, 323, 322), (318, 315, 320, 323), (319, 321, 326, 324), (321, 322, 327, 326), (322, 323, 328, 327), (323, 320, 325, 328), (324, 326, 331, 329), (326, 327, 332, 331), (327, 328, 333, 332), (328, 325, 330, 333), (329, 331, 336, 334), (331, 332, 337, 336), (332, 333, 338, 337), (333, 330, 335, 338), (334, 336, 341, 339), (336, 337, 342, 341), (337, 338, 343, 342), (338, 335, 340, 343), (339, 341, 346, 344), (341, 342, 347, 346), (342, 343, 348, 347), (343, 340, 345, 348), (344, 346, 351, 349), (346, 347, 352, 351), (347, 348, 353, 352), (348, 345, 350, 353), (349, 351, 356, 354), (351, 352, 357, 356), (352, 353, 358, 357), (353, 350, 355, 358), (354, 356, 361, 359), (356, 357, 362, 361), (357, 358, 363, 362), (358, 355, 360, 363), (359, 361, 366, 364), (361, 362, 367, 366), (362, 363, 368, 367), (363, 360, 365, 368), (210, 213, 368, 365), (213, 212, 367, 368), (212, 211, 366, 367), (211, 209, 364, 366), (284, 289, 294, 103), (210, 8, 9, 215), (365, 111, 8, 210), (215, 9, 10, 220), (220, 10, 11, 225), (225, 11, 12, 230), (230, 12, 13, 235), (235, 13, 14, 240), (240, 14, 15, 245), (245, 15, 40, 250), (250, 40, 41, 255), (255, 41, 42, 260), (260, 42, 43, 265), (265, 43, 44, 270), (270, 44, 45, 275), (275, 45, 46, 280), (280, 46, 47, 285), (285, 47, 72, 290), (290, 72, 73, 295), (295, 73, 74, 300), (300, 74, 75, 305), (305, 75, 76, 310), (310, 76, 77, 315), (315, 77, 78, 320), (320, 78, 79, 325), (325, 79, 104, 330), (330, 104, 105, 335), (335, 105, 106, 340), (340, 106, 107, 345), (345, 107, 108, 350), (350, 108, 109, 355), (355, 109, 110, 360), (360, 110, 111, 365), (68, 69, 38, 37), (37, 38, 7, 6), (6, 7, 0, 369), (369, 0, 375, 376), (376, 375, 382, 383), (383, 382, 349, 354), (259, 264, 99, 98), (98, 99, 68, 67), (67, 68, 37, 36), (36, 37, 6, 5), (5, 6, 369, 370), (370, 369, 376, 377), (377, 376, 383, 384), (384, 383, 354, 359), (254, 259, 98, 97), (97, 98, 67, 66), (66, 67, 36, 35), (35, 36, 5, 4), (4, 5, 370, 371), (371, 370, 377, 378), (378, 377, 384, 385), (385, 384, 359, 364), (249, 254, 97, 244), (244, 97, 66, 239), (239, 66, 35, 234), (234, 35, 4, 229), (229, 4, 371, 224), (224, 371, 378, 219), (219, 378, 385, 214), (214, 385, 364, 209)])
me_roundcube.polygons.foreach_set('use_smooth', [True] * 384)
_uv = me_roundcube.uv_layers.new(name='UVMap')
_uv.uv.foreach_set('vector', [0.7214, 0.5232, 0.6744, 0.4972, 0.6557, 0.3909, 0.7121, 0.4143, 0.9117, 0.2475, 0.8978, 0.3751, 0.9542, 0.3363, 0.974, 0.2202, 0.7752, 0.2728, 0.7771, 0.4083, 0.8382, 0.3984, 0.8446, 0.2646, 0.6441, 0.2681, 0.5819, 0.2372, 0.5722, 0.1198, 0.6376, 0.136, 0.6557, 0.3909, 0.5994, 0.349, 0.5819, 0.2372, 0.6441, 0.2681, 0.6744, 0.4972, 0.6274, 0.4506, 0.5994, 0.349, 0.6557, 0.3909, 0.9542, 0.3363, 0.9216, 0.4532, 0.9684, 0.3742, 1.005, 0.2762, 0.8978, 0.3751, 0.8743, 0.5034, 0.9216, 0.4532, 0.9542, 0.3363, 0.4791, 0.4366, 0.4781, 0.4962, 0.4368, 0.5042, 0.4367, 0.443, 0.4367, 0.443, 0.4368, 0.5042, 0.4018, 0.5106, 0.401, 0.4464, 0.401, 0.4464, 0.4018, 0.5106, 0.369, 0.5163, 0.3676, 0.4484, 0.3676, 0.4484, 0.369, 0.5163, 0.3363, 0.5219, 0.3342, 0.4494, 0.9162, 0.4494, 0.914, 0.5219, 0.8814, 0.5163, 0.8827, 0.4484, 0.8827, 0.4484, 0.8814, 0.5163, 0.8486, 0.5106, 0.8493, 0.4464, 0.8493, 0.4464, 0.8486, 0.5106, 0.8135, 0.5042, 0.8136, 0.443, 0.8136, 0.443, 0.8135, 0.5042, 0.7723, 0.4962, 0.7712, 0.4366, 0.4781, 0.4962, 0.4746, 0.5587, 0.4366, 0.5709, 0.4368, 0.5042, 0.4368, 0.5042, 0.4366, 0.5709, 0.4034, 0.5812, 0.4018, 0.5106, 0.4018, 0.5106, 0.4034, 0.5812, 0.3721, 0.5904, 0.369, 0.5163, 0.369, 0.5163, 0.3721, 0.5904, 0.3413, 0.5994, 0.3363, 0.5219, 0.914, 0.5219, 0.9091, 0.5994, 0.8782, 0.5904, 0.8814, 0.5163, 0.8814, 0.5163, 0.8782, 0.5904, 0.847, 0.5812, 0.8486, 0.5106, 0.8486, 0.5106, 0.847, 0.5812, 0.8137, 0.5709, 0.8135, 0.5042, 0.8135, 0.5042, 0.8137, 0.5709, 0.7757, 0.5587, 0.7723, 0.4962, 0.4746, 0.5587, 0.4687, 0.626, 0.4364, 0.6477, 0.4366, 0.5709, 0.4366, 0.5709, 0.4364, 0.6477, 0.4062, 0.6641, 0.4034, 0.5812, 0.4034, 0.5812, 0.4062, 0.6641, 0.3773, 0.6769, 0.3721, 0.5904, 0.3721, 0.5904, 0.3773, 0.6769, 0.3492, 0.6874, 0.3413, 0.5994, 0.9091, 0.5994, 0.9012, 0.6874, 0.873, 0.6769, 0.8782, 0.5904, 0.8782, 0.5904, 0.873, 0.6769, 0.8442, 0.6641, 0.847, 0.5812, 0.847, 0.5812, 0.8442, 0.6641, 0.814, 0.6477, 0.8137, 0.5709, 0.8137, 0.5709, 0.814, 0.6477, 0.7816, 0.626, 0.7757, 0.5587, 0.7684, 0.5316, 0.7214, 0.5232, 0.7121, 0.4143, 0.7684, 0.4218, 0.9186, 0.1203, 0.9117, 0.2475, 0.974, 0.2202, 0.9842, 0.1047, 0.7733, 0.1373, 0.7752, 0.2728, 0.8446, 0.2646, 0.8473, 0.1309, 0.7062, 0.2852, 0.6441, 0.2681, 0.6376, 0.136, 0.703, 0.145, 0.7121, 0.4143, 0.6557, 0.3909, 0.6441, 0.2681, 0.7062, 0.2852, 0.974, 0.2202, 0.9542, 0.3363, 1.005, 0.2762, 1.028, 0.179, 0.8446, 0.2646, 0.8382, 0.3984, 0.8978, 0.3751, 0.9117, 0.2475, 0.6376, 0.136, 0.5722, 0.1198, 0.569, -0.0002634, 0.6355, -0.0002635, 0.3335, 0.7488, 0.3324, 0.8084, 0.2912, 0.8164, 0.2911, 0.7552, 0.2911, 0.7552, 0.2912, 0.8164, 0.2561, 0.8228, 0.2553, 0.7586, 0.2553, 0.7586, 0.2561, 0.8228, 0.2233, 0.8285, 0.222, 0.7606, 0.222, 0.7606, 0.2233, 0.8285, 0.1906, 0.8341, 0.1885, 0.7616, 0.3335, 0.4494, 0.3313, 0.5219, 0.2987, 0.5163, 0.3, 0.4484, 0.3, 0.4484, 0.2987, 0.5163, 0.2659, 0.5106, 0.2666, 0.4464, 0.2666, 0.4464, 0.2659, 0.5106, 0.2308, 0.5042, 0.2309, 0.443, 0.2309, 0.443, 0.2308, 0.5042, 0.1896, 0.4962, 0.1885, 0.4366, 0.3324, 0.8084, 0.3289, 0.8709, 0.2909, 0.8831, 0.2912, 0.8164, 0.2912, 0.8164, 0.2909, 0.8831, 0.2577, 0.8934, 0.2561, 0.8228, 0.2561, 0.8228, 0.2577, 0.8934, 0.2265, 0.9026, 0.2233, 0.8285, 0.2233, 0.8285, 0.2265, 0.9026, 0.1956, 0.9116, 0.1906, 0.8341, 0.3313, 0.5219, 0.3264, 0.5994, 0.2955, 0.5904, 0.2987, 0.5163, 0.2987, 0.5163, 0.2955, 0.5904, 0.2643, 0.5812, 0.2659, 0.5106, 0.2659, 0.5106, 0.2643, 0.5812, 0.2311, 0.5709, 0.2308, 0.5042, 0.2308, 0.5042, 0.2311, 0.5709, 0.1931, 0.5587, 0.1896, 0.4962, 0.3289, 0.8709, 0.3231, 0.9382, 0.2907, 0.9599, 0.2909, 0.8831, 0.2909, 0.8831, 0.2907, 0.9599, 0.2605, 0.9763, 0.2577, 0.8934, 0.2577, 0.8934, 0.2605, 0.9763, 0.2317, 0.9891, 0.2265, 0.9026, 0.2265, 0.9026, 0.2317, 0.9891, 0.2035, 0.9996, 0.1956, 0.9116, 0.3264, 0.5994, 0.3185, 0.6874, 0.2903, 0.6769, 0.2955, 0.5904, 0.2955, 0.5904, 0.2903, 0.6769, 0.2615, 0.6641, 0.2643, 0.5812, 0.2643, 0.5812, 0.2615, 0.6641, 0.2313, 0.6477, 0.2311, 0.5709, 0.2311, 0.5709, 0.2313, 0.6477, 0.1989, 0.626, 0.1931, 0.5587, 0.2997, 0.5012, 0.2554, 0.5093, 0.2553, 0.4057, 0.3085, 0.3984, 0.9197, -0.006645, 0.9186, 0.1203, 0.9842, 0.1047, 0.9865, -0.01043, 0.7713, 0.001771, 0.7733, 0.1373, 0.8473, 0.1309, 0.8469, -0.002515, 0.7684, 0.2908, 0.7062, 0.2852, 0.703, 0.145, 0.7684, 0.1479, 0.7684, 0.4218, 0.7121, 0.4143, 0.7062, 0.2852, 0.7684, 0.2908, 0.9842, 0.1047, 0.974, 0.2202, 1.028, 0.179, 1.039, 0.08245, 0.8473, 0.1309, 0.8446, 0.2646, 0.9117, 0.2475, 0.9186, 0.1203, 0.703, 0.145, 0.6376, 0.136, 0.6355, -0.0002635, 0.7019, -0.0002635, 0.6248, 0.4366, 0.6237, 0.4962, 0.5825, 0.5042, 0.5824, 0.443, 0.5824, 0.443, 0.5825, 0.5042, 0.5474, 0.5106, 0.5467, 0.4464, 0.5467, 0.4464, 0.5474, 0.5106, 0.5147, 0.5163, 0.5133, 0.4484, 0.5133, 0.4484, 0.5147, 0.5163, 0.482, 0.5219, 0.4799, 0.4494, 0.5648, 0.2384, 0.567, 0.1659, 0.5997, 0.1715, 0.5983, 0.2394, 0.5983, 0.2394, 0.5997, 0.1715, 0.6324, 0.1772, 0.6317, 0.2414, 0.6317, 0.2414, 0.6324, 0.1772, 0.6675, 0.1836, 0.6674, 0.2448, 0.6674, 0.2448, 0.6675, 0.1836, 0.7087, 0.1916, 0.7098, 0.2512, 0.6237, 0.4962, 0.6203, 0.5587, 0.5823, 0.5709, 0.5825, 0.5042, 0.5825, 0.5042, 0.5823, 0.5709, 0.549, 0.5812, 0.5474, 0.5106, 0.5474, 0.5106, 0.549, 0.5812, 0.5178, 0.5904, 0.5147, 0.5163, 0.5147, 0.5163, 0.5178, 0.5904, 0.487, 0.5994, 0.482, 0.5219, 0.567, 0.1659, 0.5719, 0.08841, 0.6028, 0.09742, 0.5997, 0.1715, 0.5997, 0.1715, 0.6028, 0.09742, 0.634, 0.1066, 0.6324, 0.1772, 0.6324, 0.1772, 0.634, 0.1066, 0.6673, 0.1169, 0.6675, 0.1836, 0.6675, 0.1836, 0.6673, 0.1169, 0.7053, 0.1291, 0.7087, 0.1916, 0.6203, 0.5587, 0.6144, 0.626, 0.5821, 0.6477, 0.5823, 0.5709, 0.5823, 0.5709, 0.5821, 0.6477, 0.5519, 0.6641, 0.549, 0.5812, 0.549, 0.5812, 0.5519, 0.6641, 0.523, 0.6769, 0.5178, 0.5904, 0.5178, 0.5904, 0.523, 0.6769, 0.4948, 0.6874, 0.487, 0.5994, 0.5719, 0.08841, 0.5798, 0.0003618, 0.608, 0.01092, 0.6028, 0.09742, 0.6028, 0.09742, 0.608, 0.01092, 0.6369, 0.02368, 0.634, 0.1066, 0.634, 0.1066, 0.6369, 0.02368, 0.667, 0.04014, 0.6673, 0.1169, 0.6673, 0.1169, 0.667, 0.04014, 0.6994, 0.06179, 0.7053, 0.1291, 0.7771, 0.4083, 0.779, 0.5439, 0.8268, 0.5326, 0.8382, 0.3984, 0.5722, 0.1198, 0.5067, 0.09373, 0.5025, -0.0002634, 0.569, -0.0002634, 0.5819, 0.2372, 0.5197, 0.1877, 0.5067, 0.09373, 0.5722, 0.1198, 0.5994, 0.349, 0.543, 0.2817, 0.5197, 0.1877, 0.5819, 0.2372, 0.3085, 0.3984, 0.2553, 0.4057, 0.2551, 0.282, 0.3138, 0.2765, 0.9865, -0.01043, 0.9842, 0.1047, 1.039, 0.08245, 1.042, -0.01361, 0.8469, -0.002515, 0.8473, 0.1309, 0.9186, 0.1203, 0.9197, -0.006645, 0.7684, 0.1479, 0.703, 0.145, 0.7019, -0.0002635, 0.7684, -0.0002635, 0.8555, 0.06104, 0.8544, 0.1206, 0.8131, 0.1286, 0.8131, 0.06737, 0.8131, 0.06737, 0.8131, 0.1286, 0.7781, 0.135, 0.7773, 0.07079, 0.7773, 0.07079, 0.7781, 0.135, 0.7453, 0.1407, 0.744, 0.07282, 0.744, 0.07282, 0.7453, 0.1407, 0.7126, 0.1463, 0.7105, 0.07378, 0.7705, 0.4494, 0.7684, 0.5219, 0.7357, 0.5163, 0.737, 0.4484, 0.737, 0.4484, 0.7357, 0.5163, 0.7029, 0.5106, 0.7037, 0.4464, 0.7037, 0.4464, 0.7029, 0.5106, 0.6679, 0.5042, 0.6679, 0.443, 0.6679, 0.443, 0.6679, 0.5042, 0.6266, 0.4962, 0.6255, 0.4366, 0.8544, 0.1206, 0.8509, 0.1831, 0.8129, 0.1953, 0.8131, 0.1286, 0.8131, 0.1286, 0.8129, 0.1953, 0.7797, 0.2056, 0.7781, 0.135, 0.7781, 0.135, 0.7797, 0.2056, 0.7485, 0.2148, 0.7453, 0.1407, 0.7453, 0.1407, 0.7485, 0.2148, 0.7176, 0.2238, 0.7126, 0.1463, 0.7684, 0.5219, 0.7634, 0.5994, 0.7326, 0.5904, 0.7357, 0.5163, 0.7357, 0.5163, 0.7326, 0.5904, 0.7013, 0.5812, 0.7029, 0.5106, 0.7029, 0.5106, 0.7013, 0.5812, 0.6681, 0.5709, 0.6679, 0.5042, 0.6679, 0.5042, 0.6681, 0.5709, 0.6301, 0.5587, 0.6266, 0.4962, 0.8509, 0.1831, 0.8451, 0.2504, 0.8127, 0.2721, 0.8129, 0.1953, 0.8129, 0.1953, 0.8127, 0.2721, 0.7825, 0.2885, 0.7797, 0.2056, 0.7797, 0.2056, 0.7825, 0.2885, 0.7537, 0.3013, 0.7485, 0.2148, 0.7485, 0.2148, 0.7537, 0.3013, 0.7255, 0.3118, 0.7176, 0.2238, 0.7634, 0.5994, 0.7555, 0.6874, 0.7273, 0.6769, 0.7326, 0.5904, 0.7326, 0.5904, 0.7273, 0.6769, 0.6985, 0.6641, 0.7013, 0.5812, 0.7013, 0.5812, 0.6985, 0.6641, 0.6683, 0.6477, 0.6681, 0.5709, 0.6681, 0.5709, 0.6683, 0.6477, 0.6359, 0.626, 0.6301, 0.5587, 0.8382, 0.3984, 0.8268, 0.5326, 0.8743, 0.5034, 0.8978, 0.3751, 0.7667, 0.7332, 0.775, 0.7965, 0.7379, 0.7914, 0.7349, 0.7173, 0.7349, 0.7173, 0.7379, 0.7914, 0.7051, 0.7861, 0.7053, 0.7052, 0.7053, 0.7052, 0.7051, 0.7861, 0.6742, 0.7806, 0.6771, 0.6958, 0.6771, 0.6958, 0.6742, 0.7806, 0.6438, 0.7745, 0.6494, 0.6882, 0.6278, 0.6882, 0.6334, 0.7745, 0.603, 0.7806, 0.6002, 0.6958, 0.6002, 0.6958, 0.603, 0.7806, 0.5722, 0.7861, 0.5719, 0.7052, 0.5719, 0.7052, 0.5722, 0.7861, 0.5394, 0.7914, 0.5424, 0.7173, 0.5424, 0.7173, 0.5394, 0.7914, 0.5023, 0.7965, 0.5106, 0.7332, 0.775, 0.7965, 0.7814, 0.8554, 0.741, 0.8569, 0.7379, 0.7914, 0.7379, 0.7914, 0.741, 0.8569, 0.7059, 0.8563, 0.7051, 0.7861, 0.7051, 0.7861, 0.7059, 0.8563, 0.673, 0.8542, 0.6742, 0.7806, 0.6742, 0.7806, 0.673, 0.8542, 0.6405, 0.8507, 0.6438, 0.7745, 0.6334, 0.7745, 0.6368, 0.8507, 0.6043, 0.8542, 0.603, 0.7806, 0.603, 0.7806, 0.6043, 0.8542, 0.5714, 0.8563, 0.5722, 0.7861, 0.5722, 0.7861, 0.5714, 0.8563, 0.5363, 0.8569, 0.5394, 0.7914, 0.5394, 0.7914, 0.5363, 0.8569, 0.4958, 0.8554, 0.5023, 0.7965, 0.7814, 0.8554, 0.7865, 0.9119, 0.7441, 0.9186, 0.741, 0.8569, 0.741, 0.8569, 0.7441, 0.9186, 0.7074, 0.9221, 0.7059, 0.8563, 0.7059, 0.8563, 0.7074, 0.9221, 0.673, 0.923, 0.673, 0.8542, 0.673, 0.8542, 0.673, 0.923, 0.639, 0.9221, 0.6405, 0.8507, 0.6368, 0.8507, 0.6383, 0.9221, 0.6043, 0.923, 0.6043, 0.8542, 0.6043, 0.8542, 0.6043, 0.923, 0.5699, 0.9221, 0.5714, 0.8563, 0.5714, 0.8563, 0.5699, 0.9221, 0.5331, 0.9186, 0.5363, 0.8569, 0.5363, 0.8569, 0.5331, 0.9186, 0.4908, 0.9119, 0.4958, 0.8554, 0.7865, 0.9119, 0.7907, 0.967, 0.7476, 0.9793, 0.7441, 0.9186, 0.7441, 0.9186, 0.7476, 0.9793, 0.7096, 0.987, 0.7074, 0.9221, 0.7074, 0.9221, 0.7096, 0.987, 0.6738, 0.9909, 0.673, 0.923, 0.673, 0.923, 0.6738, 0.9909, 0.639, 0.9918, 0.639, 0.9221, 0.6383, 0.9221, 0.6383, 0.9918, 0.6034, 0.9909, 0.6043, 0.923, 0.6043, 0.923, 0.6034, 0.9909, 0.5677, 0.987, 0.5699, 0.9221, 0.5699, 0.9221, 0.5677, 0.987, 0.5297, 0.9793, 0.5331, 0.9186, 0.5331, 0.9186, 0.5297, 0.9793, 0.4866, 0.967, 0.4908, 0.9119, 0.9431, 0.713, 0.9389, 0.7681, 0.8965, 0.7614, 0.9, 0.7006, 0.9, 0.7006, 0.8965, 0.7614, 0.8598, 0.7579, 0.862, 0.6929, 0.862, 0.6929, 0.8598, 0.7579, 0.8254, 0.757, 0.8262, 0.6891, 0.8262, 0.6891, 0.8254, 0.757, 0.7914, 0.7579, 0.7914, 0.6882, 0.4859, 0.9918, 0.451, 0.9909, 0.4519, 0.923, 0.4859, 0.9221, 0.4859, 0.9221, 0.4519, 0.923, 0.4519, 0.8542, 0.4844, 0.8507, 0.4844, 0.8507, 0.4519, 0.8542, 0.4506, 0.7806, 0.481, 0.7745, 0.481, 0.7745, 0.4506, 0.7806, 0.4478, 0.6958, 0.4754, 0.6882, 0.9389, 0.7681, 0.9338, 0.8245, 0.8934, 0.823, 0.8965, 0.7614, 0.8965, 0.7614, 0.8934, 0.823, 0.8583, 0.8237, 0.8598, 0.7579, 0.8598, 0.7579, 0.8583, 0.8237, 0.8254, 0.8258, 0.8254, 0.757, 0.8254, 0.757, 0.8254, 0.8258, 0.7929, 0.8293, 0.7914, 0.7579, 0.451, 0.9909, 0.4153, 0.987, 0.4175, 0.9221, 0.4519, 0.923, 0.4519, 0.923, 0.4175, 0.9221, 0.419, 0.8563, 0.4519, 0.8542, 0.4519, 0.8542, 0.419, 0.8563, 0.4198, 0.7861, 0.4506, 0.7806, 0.4506, 0.7806, 0.4198, 0.7861, 0.4195, 0.7052, 0.4478, 0.6958, 0.9338, 0.8245, 0.9274, 0.8835, 0.8903, 0.8885, 0.8934, 0.823, 0.8934, 0.823, 0.8903, 0.8885, 0.8575, 0.8939, 0.8583, 0.8237, 0.8583, 0.8237, 0.8575, 0.8939, 0.8266, 0.8994, 0.8254, 0.8258, 0.8254, 0.8258, 0.8266, 0.8994, 0.7962, 0.9054, 0.7929, 0.8293, 0.4153, 0.987, 0.3773, 0.9793, 0.3807, 0.9186, 0.4175, 0.9221, 0.4175, 0.9221, 0.3807, 0.9186, 0.3839, 0.8569, 0.419, 0.8563, 0.419, 0.8563, 0.3839, 0.8569, 0.387, 0.7914, 0.4198, 0.7861, 0.4198, 0.7861, 0.387, 0.7914, 0.39, 0.7173, 0.4195, 0.7052, 0.9274, 0.8835, 0.9191, 0.9468, 0.8873, 0.9627, 0.8903, 0.8885, 0.8903, 0.8885, 0.8873, 0.9627, 0.8578, 0.9748, 0.8575, 0.8939, 0.8575, 0.8939, 0.8578, 0.9748, 0.8295, 0.9842, 0.8266, 0.8994, 0.8266, 0.8994, 0.8295, 0.9842, 0.8018, 0.9918, 0.7962, 0.9054, 0.3773, 0.9793, 0.3342, 0.967, 0.3384, 0.9119, 0.3807, 0.9186, 0.3807, 0.9186, 0.3384, 0.9119, 0.3434, 0.8554, 0.3839, 0.8569, 0.3839, 0.8569, 0.3434, 0.8554, 0.3499, 0.7965, 0.387, 0.7914, 0.387, 0.7914, 0.3499, 0.7965, 0.3582, 0.7332, 0.39, 0.7173, 0.4774, 0.376, 0.4776, 0.3788, 0.4363, 0.384, 0.4363, 0.3812, 0.4776, 0.3788, 0.4778, 0.3816, 0.4364, 0.3867, 0.4363, 0.384, 0.4778, 0.3816, 0.478, 0.3843, 0.4364, 0.3894, 0.4364, 0.3867, 0.478, 0.3843, 0.4781, 0.3872, 0.4365, 0.3922, 0.4364, 0.3894, 0.4363, 0.3812, 0.4363, 0.384, 0.401, 0.3845, 0.401, 0.3817, 0.4363, 0.384, 0.4364, 0.3867, 0.401, 0.3872, 0.401, 0.3845, 0.4364, 0.3867, 0.4364, 0.3894, 0.401, 0.3899, 0.401, 0.3872, 0.4364, 0.3894, 0.4365, 0.3922, 0.401, 0.3926, 0.401, 0.3899, 0.401, 0.3817, 0.401, 0.3845, 0.368, 0.3831, 0.3681, 0.3803, 0.401, 0.3845, 0.401, 0.3872, 0.368, 0.3859, 0.368, 0.3831, 0.401, 0.3872, 0.401, 0.3899, 0.3679, 0.3886, 0.368, 0.3859, 0.401, 0.3899, 0.401, 0.3926, 0.3679, 0.3914, 0.3679, 0.3886, 0.3681, 0.3803, 0.368, 0.3831, 0.3354, 0.3788, 0.3356, 0.376, 0.368, 0.3831, 0.368, 0.3859, 0.3352, 0.3815, 0.3354, 0.3788, 0.368, 0.3859, 0.3679, 0.3886, 0.3351, 0.3843, 0.3352, 0.3815, 0.3679, 0.3886, 0.3679, 0.3914, 0.335, 0.3872, 0.3351, 0.3843, 0.9147, 0.376, 0.9149, 0.3788, 0.8823, 0.3831, 0.8823, 0.3803, 0.9149, 0.3788, 0.9151, 0.3815, 0.8824, 0.3859, 0.8823, 0.3831, 0.9151, 0.3815, 0.9153, 0.3843, 0.8824, 0.3886, 0.8824, 0.3859, 0.9153, 0.3843, 0.9154, 0.3872, 0.8825, 0.3914, 0.8824, 0.3886, 0.8823, 0.3803, 0.8823, 0.3831, 0.8494, 0.3845, 0.8494, 0.3817, 0.8823, 0.3831, 0.8824, 0.3859, 0.8494, 0.3872, 0.8494, 0.3845, 0.8824, 0.3859, 0.8824, 0.3886, 0.8494, 0.3899, 0.8494, 0.3872, 0.8824, 0.3886, 0.8825, 0.3914, 0.8494, 0.3926, 0.8494, 0.3899, 0.8494, 0.3817, 0.8494, 0.3845, 0.814, 0.384, 0.8141, 0.3812, 0.8494, 0.3845, 0.8494, 0.3872, 0.814, 0.3867, 0.814, 0.384, 0.8494, 0.3872, 0.8494, 0.3899, 0.8139, 0.3894, 0.814, 0.3867, 0.8494, 0.3899, 0.8494, 0.3926, 0.8139, 0.3922, 0.8139, 0.3894, 0.8141, 0.3812, 0.814, 0.384, 0.7727, 0.3788, 0.773, 0.376, 0.814, 0.384, 0.814, 0.3867, 0.7725, 0.3816, 0.7727, 0.3788, 0.814, 0.3867, 0.8139, 0.3894, 0.7723, 0.3843, 0.7725, 0.3816, 0.8139, 0.3894, 0.8139, 0.3922, 0.7722, 0.3872, 0.7723, 0.3843, 0.3317, 0.6882, 0.332, 0.691, 0.2906, 0.6962, 0.2906, 0.6934, 0.332, 0.691, 0.3322, 0.6938, 0.2907, 0.6989, 0.2906, 0.6962, 0.3322, 0.6938, 0.3323, 0.6965, 0.2908, 0.7016, 0.2907, 0.6989, 0.3323, 0.6965, 0.3325, 0.6994, 0.2908, 0.7044, 0.2908, 0.7016, 0.2906, 0.6934, 0.2906, 0.6962, 0.2553, 0.6967, 0.2553, 0.6939, 0.2906, 0.6962, 0.2907, 0.6989, 0.2553, 0.6994, 0.2553, 0.6967, 0.2907, 0.6989, 0.2908, 0.7016, 0.2553, 0.7021, 0.2553, 0.6994, 0.2908, 0.7016, 0.2908, 0.7044, 0.2553, 0.7048, 0.2553, 0.7021, 0.2553, 0.6939, 0.2553, 0.6967, 0.2224, 0.6953, 0.2224, 0.6925, 0.2553, 0.6967, 0.2553, 0.6994, 0.2223, 0.6981, 0.2224, 0.6953, 0.2553, 0.6994, 0.2553, 0.7021, 0.2222, 0.7008, 0.2223, 0.6981, 0.2553, 0.7021, 0.2553, 0.7048, 0.2222, 0.7036, 0.2222, 0.7008, 0.2224, 0.6925, 0.2224, 0.6953, 0.1897, 0.691, 0.19, 0.6882, 0.2224, 0.6953, 0.2223, 0.6981, 0.1895, 0.6937, 0.1897, 0.691, 0.2223, 0.6981, 0.2222, 0.7008, 0.1894, 0.6965, 0.1895, 0.6937, 0.2222, 0.7008, 0.2222, 0.7036, 0.1893, 0.6994, 0.1894, 0.6965, 0.332, 0.376, 0.3323, 0.3788, 0.2996, 0.3831, 0.2996, 0.3803, 0.3323, 0.3788, 0.3324, 0.3815, 0.2997, 0.3859, 0.2996, 0.3831, 0.3324, 0.3815, 0.3326, 0.3843, 0.2997, 0.3886, 0.2997, 0.3859, 0.3326, 0.3843, 0.3327, 0.3872, 0.2998, 0.3914, 0.2997, 0.3886, 0.2996, 0.3803, 0.2996, 0.3831, 0.2667, 0.3845, 0.2667, 0.3817, 0.2996, 0.3831, 0.2997, 0.3859, 0.2667, 0.3872, 0.2667, 0.3845, 0.2997, 0.3859, 0.2997, 0.3886, 0.2667, 0.3899, 0.2667, 0.3872, 0.2997, 0.3886, 0.2998, 0.3914, 0.2667, 0.3926, 0.2667, 0.3899, 0.2667, 0.3817, 0.2667, 0.3845, 0.2313, 0.384, 0.2314, 0.3812, 0.2667, 0.3845, 0.2667, 0.3872, 0.2313, 0.3867, 0.2313, 0.384, 0.2667, 0.3872, 0.2667, 0.3899, 0.2312, 0.3894, 0.2313, 0.3867, 0.2667, 0.3899, 0.2667, 0.3926, 0.2312, 0.3922, 0.2312, 0.3894, 0.2314, 0.3812, 0.2313, 0.384, 0.19, 0.3788, 0.1903, 0.376, 0.2313, 0.384, 0.2313, 0.3867, 0.1898, 0.3816, 0.19, 0.3788, 0.2313, 0.3867, 0.2312, 0.3894, 0.1896, 0.3843, 0.1898, 0.3816, 0.2312, 0.3894, 0.2312, 0.3922, 0.1895, 0.3872, 0.1896, 0.3843, 0.6231, 0.376, 0.6233, 0.3788, 0.582, 0.384, 0.5819, 0.3812, 0.6233, 0.3788, 0.6235, 0.3816, 0.582, 0.3867, 0.582, 0.384, 0.6235, 0.3816, 0.6237, 0.3843, 0.5821, 0.3894, 0.582, 0.3867, 0.6237, 0.3843, 0.6238, 0.3872, 0.5822, 0.3922, 0.5821, 0.3894, 0.5819, 0.3812, 0.582, 0.384, 0.5467, 0.3845, 0.5467, 0.3817, 0.582, 0.384, 0.582, 0.3867, 0.5467, 0.3872, 0.5467, 0.3845, 0.582, 0.3867, 0.5821, 0.3894, 0.5467, 0.3899, 0.5467, 0.3872, 0.5821, 0.3894, 0.5822, 0.3922, 0.5467, 0.3926, 0.5467, 0.3899, 0.5467, 0.3817, 0.5467, 0.3845, 0.5137, 0.3831, 0.5138, 0.3803, 0.5467, 0.3845, 0.5467, 0.3872, 0.5136, 0.3859, 0.5137, 0.3831, 0.5467, 0.3872, 0.5467, 0.3899, 0.5136, 0.3886, 0.5136, 0.3859, 0.5467, 0.3899, 0.5467, 0.3926, 0.5135, 0.3914, 0.5136, 0.3886, 0.5138, 0.3803, 0.5137, 0.3831, 0.4811, 0.3788, 0.4813, 0.376, 0.5137, 0.3831, 0.5136, 0.3859, 0.4809, 0.3815, 0.4811, 0.3788, 0.5136, 0.3859, 0.5136, 0.3886, 0.4807, 0.3843, 0.4809, 0.3815, 0.5136, 0.3886, 0.5135, 0.3914, 0.4806, 0.3872, 0.4807, 0.3843, 0.5663, 0.3118, 0.5661, 0.309, 0.5987, 0.3047, 0.5987, 0.3075, 0.5661, 0.309, 0.5659, 0.3063, 0.5986, 0.3019, 0.5987, 0.3047, 0.5659, 0.3063, 0.5657, 0.3035, 0.5986, 0.2992, 0.5986, 0.3019, 0.5657, 0.3035, 0.5656, 0.3006, 0.5985, 0.2964, 0.5986, 0.2992, 0.5987, 0.3075, 0.5987, 0.3047, 0.6316, 0.3033, 0.6316, 0.3061, 0.5987, 0.3047, 0.5986, 0.3019, 0.6316, 0.3006, 0.6316, 0.3033, 0.5986, 0.3019, 0.5986, 0.2992, 0.6316, 0.2979, 0.6316, 0.3006, 0.5986, 0.2992, 0.5985, 0.2964, 0.6316, 0.2952, 0.6316, 0.2979, 0.6316, 0.3061, 0.6316, 0.3033, 0.667, 0.3038, 0.6669, 0.3066, 0.6316, 0.3033, 0.6316, 0.3006, 0.667, 0.3011, 0.667, 0.3038, 0.6316, 0.3006, 0.6316, 0.2979, 0.6671, 0.2984, 0.667, 0.3011, 0.6316, 0.2979, 0.6316, 0.2952, 0.6671, 0.2956, 0.6671, 0.2984, 0.6669, 0.3066, 0.667, 0.3038, 0.7083, 0.309, 0.708, 0.3118, 0.667, 0.3038, 0.667, 0.3011, 0.7085, 0.3062, 0.7083, 0.309, 0.667, 0.3011, 0.6671, 0.2984, 0.7087, 0.3035, 0.7085, 0.3062, 0.6671, 0.2984, 0.6671, 0.2956, 0.7088, 0.3006, 0.7087, 0.3035, 0.8537, 0.0003619, 0.854, 0.003177, 0.8126, 0.008368, 0.8126, 0.005574, 0.854, 0.003177, 0.8542, 0.005951, 0.8127, 0.01109, 0.8126, 0.008368, 0.8542, 0.005951, 0.8543, 0.008738, 0.8128, 0.01381, 0.8127, 0.01109, 0.8543, 0.008738, 0.8544, 0.01157, 0.8128, 0.01658, 0.8128, 0.01381, 0.8126, 0.005574, 0.8126, 0.008368, 0.7773, 0.008878, 0.7773, 0.006108, 0.8126, 0.008368, 0.8127, 0.01109, 0.7773, 0.01158, 0.7773, 0.008878, 0.8127, 0.01109, 0.8128, 0.01381, 0.7773, 0.01428, 0.7773, 0.01158, 0.8128, 0.01381, 0.8128, 0.01658, 0.7773, 0.01704, 0.7773, 0.01428, 0.7773, 0.006108, 0.7773, 0.008878, 0.7443, 0.007537, 0.7444, 0.004741, 0.7773, 0.008878, 0.7773, 0.01158, 0.7443, 0.01026, 0.7443, 0.007537, 0.7773, 0.01158, 0.7773, 0.01428, 0.7442, 0.01298, 0.7443, 0.01026, 0.7773, 0.01428, 0.7773, 0.01704, 0.7442, 0.01577, 0.7442, 0.01298, 0.7444, 0.004741, 0.7443, 0.007537, 0.7117, 0.003172, 0.712, 0.0003619, 0.7443, 0.007537, 0.7443, 0.01026, 0.7115, 0.005927, 0.7117, 0.003172, 0.7443, 0.01026, 0.7442, 0.01298, 0.7114, 0.008698, 0.7115, 0.005927, 0.7442, 0.01298, 0.7442, 0.01577, 0.7113, 0.01155, 0.7114, 0.008698, 0.769, 0.376, 0.7693, 0.3788, 0.7367, 0.3831, 0.7366, 0.3803, 0.7693, 0.3788, 0.7695, 0.3815, 0.7367, 0.3859, 0.7367, 0.3831, 0.7695, 0.3815, 0.7696, 0.3843, 0.7368, 0.3886, 0.7367, 0.3859, 0.7696, 0.3843, 0.7697, 0.3872, 0.7368, 0.3914, 0.7368, 0.3886, 0.7366, 0.3803, 0.7367, 0.3831, 0.7037, 0.3845, 0.7037, 0.3817, 0.7367, 0.3831, 0.7367, 0.3859, 0.7037, 0.3872, 0.7037, 0.3845, 0.7367, 0.3859, 0.7368, 0.3886, 0.7037, 0.3899, 0.7037, 0.3872, 0.7368, 0.3886, 0.7368, 0.3914, 0.7037, 0.3926, 0.7037, 0.3899, 0.7037, 0.3817, 0.7037, 0.3845, 0.6684, 0.384, 0.6684, 0.3812, 0.7037, 0.3845, 0.7037, 0.3872, 0.6683, 0.3867, 0.6684, 0.384, 0.7037, 0.3872, 0.7037, 0.3899, 0.6683, 0.3894, 0.6683, 0.3867, 0.7037, 0.3899, 0.7037, 0.3926, 0.6682, 0.3922, 0.6683, 0.3894, 0.6266, 0.3872, 0.6267, 0.3843, 0.6683, 0.3894, 0.6682, 0.3922, 0.6267, 0.3843, 0.6268, 0.3816, 0.6683, 0.3867, 0.6683, 0.3894, 0.6268, 0.3816, 0.627, 0.3788, 0.6684, 0.384, 0.6683, 0.3867, 0.627, 0.3788, 0.6273, 0.376, 0.6684, 0.3812, 0.6684, 0.384, 0.6274, 0.4506, 0.5804, 0.3758, 0.543, 0.2817, 0.5994, 0.349, 0.4781, 0.3872, 0.4791, 0.4366, 0.4367, 0.443, 0.4365, 0.3922, 0.6682, 0.3922, 0.6679, 0.443, 0.6255, 0.4366, 0.6266, 0.3872, 0.4365, 0.3922, 0.4367, 0.443, 0.401, 0.4464, 0.401, 0.3926, 0.401, 0.3926, 0.401, 0.4464, 0.3676, 0.4484, 0.3679, 0.3914, 0.3679, 0.3914, 0.3676, 0.4484, 0.3342, 0.4494, 0.335, 0.3872, 0.9154, 0.3872, 0.9162, 0.4494, 0.8827, 0.4484, 0.8825, 0.3914, 0.8825, 0.3914, 0.8827, 0.4484, 0.8493, 0.4464, 0.8494, 0.3926, 0.8494, 0.3926, 0.8493, 0.4464, 0.8136, 0.443, 0.8139, 0.3922, 0.8139, 0.3922, 0.8136, 0.443, 0.7712, 0.4366, 0.7722, 0.3872, 0.3325, 0.6994, 0.3335, 0.7488, 0.2911, 0.7552, 0.2908, 0.7044, 0.2908, 0.7044, 0.2911, 0.7552, 0.2553, 0.7586, 0.2553, 0.7048, 0.2553, 0.7048, 0.2553, 0.7586, 0.222, 0.7606, 0.2222, 0.7036, 0.2222, 0.7036, 0.222, 0.7606, 0.1885, 0.7616, 0.1893, 0.6994, 0.3327, 0.3872, 0.3335, 0.4494, 0.3, 0.4484, 0.2998, 0.3914, 0.2998, 0.3914, 0.3, 0.4484, 0.2666, 0.4464, 0.2667, 0.3926, 0.2667, 0.3926, 0.2666, 0.4464, 0.2309, 0.443, 0.2312, 0.3922, 0.2312, 0.3922, 0.2309, 0.443, 0.1885, 0.4366, 0.1895, 0.3872, 0.6238, 0.3872, 0.6248, 0.4366, 0.5824, 0.443, 0.5822, 0.3922, 0.5822, 0.3922, 0.5824, 0.443, 0.5467, 0.4464, 0.5467, 0.3926, 0.5467, 0.3926, 0.5467, 0.4464, 0.5133, 0.4484, 0.5135, 0.3914, 0.5135, 0.3914, 0.5133, 0.4484, 0.4799, 0.4494, 0.4806, 0.3872, 0.5656, 0.3006, 0.5648, 0.2384, 0.5983, 0.2394, 0.5985, 0.2964, 0.5985, 0.2964, 0.5983, 0.2394, 0.6317, 0.2414, 0.6316, 0.2952, 0.6316, 0.2952, 0.6317, 0.2414, 0.6674, 0.2448, 0.6671, 0.2956, 0.6671, 0.2956, 0.6674, 0.2448, 0.7098, 0.2512, 0.7088, 0.3006, 0.8544, 0.01157, 0.8555, 0.06104, 0.8131, 0.06737, 0.8128, 0.01658, 0.8128, 0.01658, 0.8131, 0.06737, 0.7773, 0.07079, 0.7773, 0.01704, 0.7773, 0.01704, 0.7773, 0.07079, 0.744, 0.07282, 0.7442, 0.01577, 0.7442, 0.01577, 0.744, 0.07282, 0.7105, 0.07378, 0.7113, 0.01155, 0.7697, 0.3872, 0.7705, 0.4494, 0.737, 0.4484, 0.7368, 0.3914, 0.7368, 0.3914, 0.737, 0.4484, 0.7037, 0.4464, 0.7037, 0.3926, 0.7037, 0.3926, 0.7037, 0.4464, 0.6679, 0.443, 0.6682, 0.3922, 0.3138, 0.2765, 0.2551, 0.282, 0.255, 0.1472, 0.3168, 0.1442, 0.3168, 0.1442, 0.255, 0.1472, 0.2549, 0.007253, 0.3176, 0.007004, 0.1908, 0.003154, 0.2536, 0.003881, 0.2532, 0.1438, 0.1914, 0.1403, 0.1914, 0.1403, 0.2532, 0.1438, 0.2528, 0.2786, 0.1941, 0.2727, 0.1941, 0.2727, 0.2528, 0.2786, 0.2524, 0.4023, 0.1992, 0.3946, 0.1992, 0.3946, 0.2524, 0.4023, 0.2521, 0.5059, 0.2078, 0.4975, 0.3441, 0.4765, 0.2997, 0.5012, 0.3085, 0.3984, 0.3616, 0.3761, 0.3616, 0.3761, 0.3085, 0.3984, 0.3138, 0.2765, 0.3725, 0.2601, 0.3725, 0.2601, 0.3138, 0.2765, 0.3168, 0.1442, 0.3785, 0.1354, 0.3785, 0.1354, 0.3168, 0.1442, 0.3176, 0.007004, 0.3804, 0.006755, 0.1281, 0.002428, 0.1908, 0.003154, 0.1914, 0.1403, 0.1297, 0.1311, 0.1297, 0.1311, 0.1914, 0.1403, 0.1941, 0.2727, 0.1354, 0.2558, 0.1354, 0.2558, 0.1941, 0.2727, 0.1992, 0.3946, 0.1461, 0.3719, 0.1461, 0.3719, 0.1992, 0.3946, 0.2078, 0.4975, 0.1635, 0.4725, 0.3884, 0.4324, 0.3441, 0.4765, 0.3616, 0.3761, 0.4148, 0.3363, 0.4148, 0.3363, 0.3616, 0.3761, 0.3725, 0.2601, 0.4312, 0.2308, 0.4312, 0.2308, 0.3725, 0.2601, 0.3785, 0.1354, 0.4402, 0.1198, 0.4402, 0.1198, 0.3785, 0.1354, 0.3804, 0.006755, 0.4431, 0.006505, 0.06534, 0.001701, 0.1281, 0.002428, 0.1297, 0.1311, 0.06798, 0.1151, 0.06798, 0.1151, 0.1297, 0.1311, 0.1354, 0.2558, 0.07684, 0.226, 0.07684, 0.226, 0.1354, 0.2558, 0.1461, 0.3719, 0.09303, 0.3318, 0.09303, 0.3318, 0.1461, 0.3719, 0.1635, 0.4725, 0.1192, 0.428, 0.4327, 0.3615, 0.3884, 0.4324, 0.4148, 0.3363, 0.468, 0.2726, 0.468, 0.2726, 0.4148, 0.3363, 0.4312, 0.2308, 0.4899, 0.1838, 0.4899, 0.1838, 0.4312, 0.2308, 0.4402, 0.1198, 0.502, 0.095, 0.502, 0.095, 0.4402, 0.1198, 0.4431, 0.006505, 0.5059, 0.006256, 0.002546, 0.0009743, 0.06534, 0.001701, 0.06798, 0.1151, 0.006241, 0.08975, 0.006241, 0.08975, 0.06798, 0.1151, 0.07684, 0.226, 0.01824, 0.1786, 0.01824, 0.1786, 0.07684, 0.226, 0.09303, 0.3318, 0.03997, 0.2676, 0.03997, 0.2676, 0.09303, 0.3318, 0.1192, 0.428, 0.07505, 0.3568])
me_roundcube.materials.append(mat_dome)
me_roundcube.update()

# ---- objects
ob_plane_gobo_noise = bpy.data.objects.new('Plane_Gobo_noise', me_plane)
ob_customarearectlight = bpy.data.objects.new('CustomAreaRectLight', light_customarearectlight_001)
ob_plane_gobo_voronoise = bpy.data.objects.new('Plane_Gobo_voronoise', me_plane_001)
ob_plane_gobo_wave = bpy.data.objects.new('Plane_Gobo_wave', me_plane_002)
ob_l_dome_env = bpy.data.objects.new('L.DOME_env', me_roundcube)
ob_noise_gobo = bpy.data.objects.new('Noise_gobo', light_noise_gobo)
ob_image_gobo = bpy.data.objects.new('Image_Gobo', light_image_gobo)

# ---- transforms, parenting, visibility, modifiers, constraints
ob_plane_gobo_noise.location = (0.0, 0.0, 0.0)
ob_plane_gobo_noise.scale = (2.852, 2.852, 2.852)
ob_customarearectlight.location = (0.0, 0.0, 1.386)
ob_plane_gobo_voronoise.location = (0.0, 0.0, 0.0)
ob_plane_gobo_voronoise.scale = (2.852, 2.852, 2.852)
ob_plane_gobo_wave.location = (-0.0005385, -0.006634, 5.307e-08)
ob_plane_gobo_wave.scale = (2.852, 2.852, 2.852)
ob_l_dome_env.location = (0.0, 0.0, 0.0)
_m = ob_l_dome_env.modifiers.new('Subdivision', 'SUBSURF')
_m.levels = 2
_m = ob_l_dome_env.modifiers.new('Smooth by Angle', 'NODES')
_m.node_group = ng_smooth_by_angle
_m.use_pin_to_last = True
_m.show_group_selector = False
ob_noise_gobo.location = (0.0, 0.0, 0.0)
ob_image_gobo.location = (0.0, 0.0, 0.0)

# ---- collection membership
scene.collection.objects.link(ob_plane_gobo_noise)
scene.collection.objects.link(ob_customarearectlight)
scene.collection.objects.link(ob_plane_gobo_voronoise)
scene.collection.objects.link(ob_plane_gobo_wave)
col_collection.objects.link(ob_l_dome_env)
col_collection.objects.link(ob_noise_gobo)
col_collection.objects.link(ob_image_gobo)

# ---- scene / render settings (as saved in the file)
scene.frame_start = 1; scene.frame_end = 250; scene.frame_set(1)
scene.render.engine = 'CYCLES'
scene.render.image_settings.file_format = 'OPEN_EXR_MULTILAYER'
scene.render.image_settings.color_depth = '16'
scene.render.image_settings.exr_codec = 'DWAA'
scene.render.bake_bias = 0.0
scene.render.bake_samples = 0
scene.cycles.samples = 1024
scene.cycles.diffuse_bounces = 8
scene.cycles.glossy_bounces = 8
scene.cycles.sample_clamp_direct = 30.0
scene.cycles.tile_size = 512
scene.view_settings.view_transform = 'Khronos PBR Neutral'
bpy.context.view_layer.update()

# ---- added for rendering (the .blend has no active camera): camera
cam_auto = bpy.data.cameras.new('AutoCamera')
cam_auto.lens = 50.0
cam_auto.sensor_width = 36.0
cam_auto.clip_end = 1000.0
ob_auto_camera = bpy.data.objects.new('AutoCamera', cam_auto)
scene.collection.objects.link(ob_auto_camera)
ob_auto_camera.location = (13.0751, -15.6901, 12.8097)
ob_auto_camera.rotation_euler = (1.09748, -7.21219e-08, 0.694738)
scene.camera = ob_auto_camera
bpy.context.view_layer.update()
